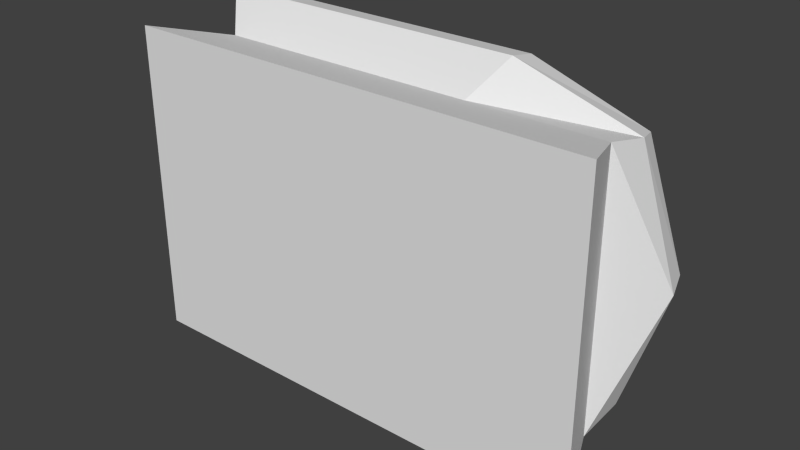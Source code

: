 # Source: Rotatable.blend  (saved by Blender 2.72.0; exported with 4.5.12 LTS)
import bpy
from mathutils import Matrix  # noqa: F401  (used for matrix-valued properties, if any)

bpy.ops.wm.read_factory_settings(use_empty=True)
scene = bpy.context.scene
scene.name = 'Scene'

# ---- collections
col_collection_1 = bpy.data.collections.new('Collection 1'); scene.collection.children.link(col_collection_1)

# ---- world
world_world = bpy.data.worlds.new('World'); scene.world = world_world
world_world.color = (0.05088, 0.05088, 0.05088)
world_world.use_sun_shadow = False
world_world.sun_shadow_jitter_overblur = 0.0
world_world.cycles.sampling_method = 'MANUAL'
world_world.cycles.sample_map_resolution = 256

# ---- meshes
me_cube_002 = bpy.data.meshes.new('Cube.002')
me_cube_002.from_pydata([(-0.5, 0.5496, 0.5), (-0.5, 0.5496, 1.5), (0.2438, 0.5496, 1.244), (0.5, 0.5496, 0.5), (-0.5, -0.4504, 0.5), (-0.5, -0.4504, 1.5), (0.5, -0.4504, 1.5), (0.5, -0.4504, 0.5), (-1.5, 0.5496, 0.5), (-1.5, 0.5496, 1.5), (-1.5, -0.4504, 0.5), (-1.5, -0.4504, 1.5), (-2.5, 0.5496, 0.5), (-2.5, 0.5496, 1.5), (-2.5, -0.4504, 0.5), (-2.5, -0.4504, 1.5), (-0.5, 0.5496, -0.5), (0.2438, 0.5496, -0.2438), (-0.5, -0.4504, -0.5), (0.5, -0.4504, -0.5), (-1.5, 0.5496, -0.5), (-1.5, -0.4504, -0.5), (-2.5, 0.5496, -0.5), (-2.5, -0.4504, -0.5), (-0.5689, 0.04958, 1.362), (0.2934, 0.04958, 1.362), (0.2934, 0.04958, 0.5), (-1.431, 0.04958, 1.362), (-2.293, 0.04958, 0.5), (-2.293, 0.04958, 1.362), (-0.5689, 0.04958, -0.3623), (0.2934, 0.04958, -0.3623), (-1.431, 0.04958, -0.3623), (-2.293, 0.04958, -0.3623), (0.5739, 0.3355, 0.5), (0.3167, 0.3388, -0.2979), (-0.4754, 0.3355, 1.549), (0.3167, 0.3388, 1.298), (-1.525, 0.3355, 1.549), (-2.574, 0.3355, 0.5), (-2.574, 0.3355, 1.549), (-0.4754, 0.3355, -0.5493), (-1.525, 0.3355, -0.5493), (-2.574, 0.3355, -0.5493)], [], [(0, 1, 2, 3), (7, 6, 5, 4), (39, 12, 22, 43), (36, 1, 9, 38), (25, 24, 5, 6), (26, 25, 6, 7), (38, 9, 13, 40), (12, 8, 20, 22), (1, 0, 8, 9), (4, 5, 11, 10), (29, 28, 14, 15), (10, 14, 23, 21), (9, 8, 12, 13), (10, 11, 15, 14), (30, 31, 19, 18), (30, 18, 21, 32), (32, 21, 23, 33), (4, 10, 21, 18), (8, 0, 16, 20), (26, 7, 19, 31), (7, 4, 18, 19), (0, 3, 17, 16), (14, 28, 33, 23), (5, 24, 27, 11), (37, 36, 24, 25), (34, 37, 25, 26), (11, 27, 29, 15), (40, 39, 28, 29), (41, 35, 31, 30), (41, 30, 32, 42), (42, 32, 33, 43), (34, 26, 31, 35), (28, 39, 43, 33), (24, 36, 38, 27), (27, 38, 40, 29), (2, 1, 36, 37), (3, 2, 37, 34), (13, 12, 39, 40), (16, 17, 35, 41), (16, 41, 42, 20), (20, 42, 43, 22), (3, 34, 35, 17)])
me_cube_002.use_remesh_preserve_volume = False
me_cube_002.use_remesh_preserve_attributes = False
me_cube_002.use_mirror_vertex_groups = False
me_cube_002.update()

# ---- objects
ob_cube = bpy.data.objects.new('Cube', me_cube_002)

# ---- transforms, parenting, visibility, modifiers, constraints
ob_cube.location = (0.0, 0.0, 0.0)
ob_cube.lineart.crease_threshold = 0.0

# ---- collection membership
col_collection_1.objects.link(ob_cube)

# ---- scene / render settings (as saved in the file)
scene.frame_start = 1; scene.frame_end = 250; scene.frame_set(1)
scene.render.engine = 'BLENDER_EEVEE_NEXT'
scene.render.resolution_percentage = 50
scene.render.dither_intensity = 0.0
scene.cycles.use_denoising = False
scene.cycles.samples = 10
scene.cycles.sampling_pattern = 'TABULATED_SOBOL'
scene.cycles.light_sampling_threshold = 0.0
scene.cycles.use_adaptive_sampling = False
scene.cycles.use_light_tree = False
scene.cycles.blur_glossy = 0.0
scene.cycles.pixel_filter_type = 'GAUSSIAN'
scene.cycles.sample_clamp_indirect = 0.0
scene.view_settings.view_transform = 'Standard'
bpy.context.view_layer.update()

# ---- added for rendering (the .blend has no active camera and no usable light): camera, sun
cam_auto = bpy.data.cameras.new('AutoCamera')
cam_auto.lens = 50.0
cam_auto.sensor_width = 36.0
cam_auto.clip_end = 1000.0
ob_auto_camera = bpy.data.objects.new('AutoCamera', cam_auto)
scene.collection.objects.link(ob_auto_camera)
ob_auto_camera.location = (2.62055, -4.29508, 3.39644)
ob_auto_camera.rotation_euler = (1.09748, -7.21219e-08, 0.694738)
scene.camera = ob_auto_camera
light_auto_sun = bpy.data.lights.new('AutoSun', 'SUN')
light_auto_sun.energy = 3.0
light_auto_sun.angle = 0.0523599
ob_auto_sun = bpy.data.objects.new('AutoSun', light_auto_sun)
scene.collection.objects.link(ob_auto_sun)
ob_auto_sun.rotation_euler = (0.872665, 0.174533, 0.523599)
bpy.context.view_layer.update()
